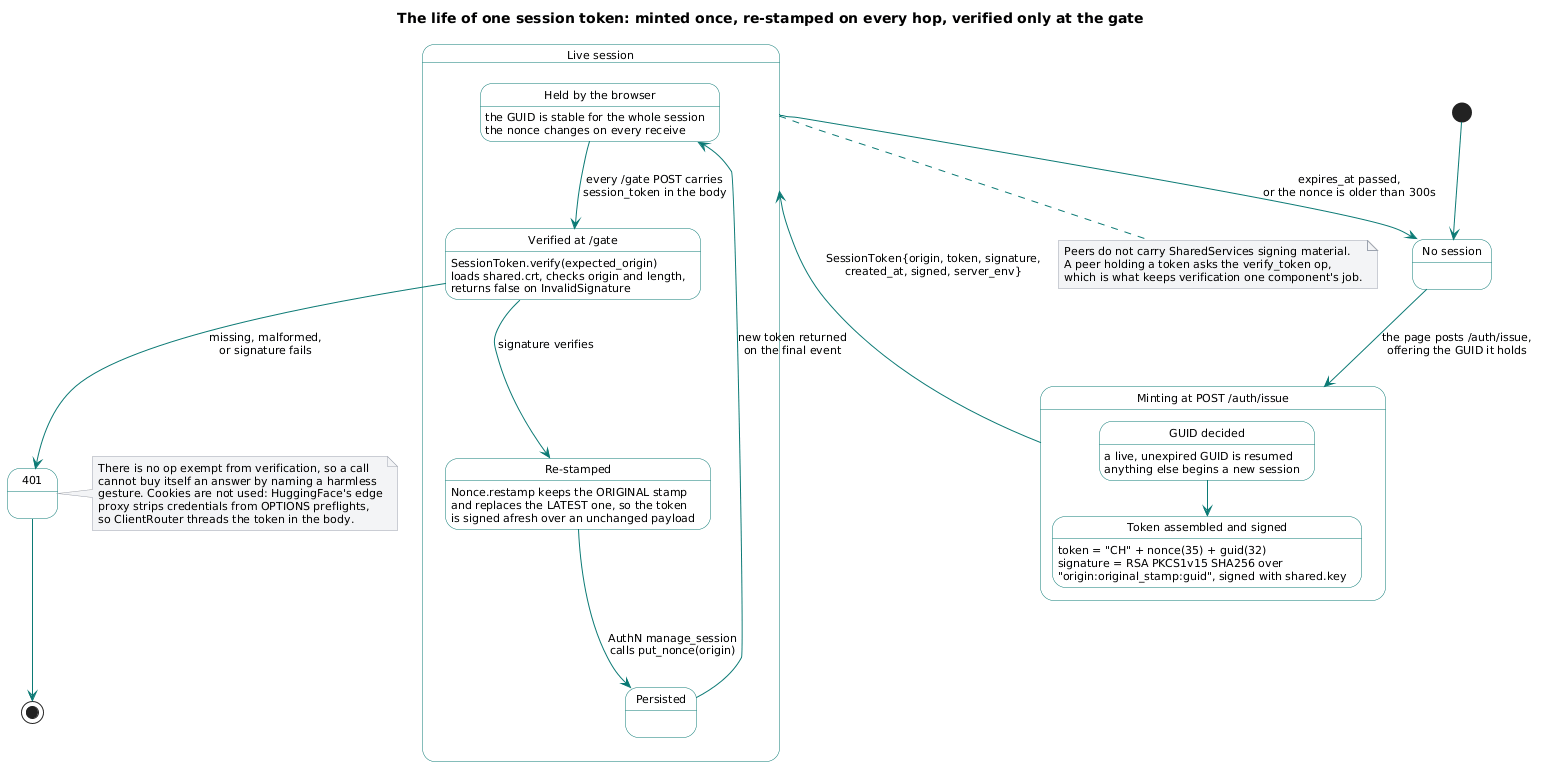

The diagram above was rendered by PlantUML. Its source (embedded in the PNG):
@startuml
skinparam shadowing false
skinparam defaultFontName Segoe UI
skinparam defaultFontSize 11
skinparam ArrowColor #0b7a75
skinparam ComponentBorderColor #0b7a75
skinparam DatabaseBorderColor #6b7280
skinparam NoteBackgroundColor #f3f4f6
skinparam NoteBorderColor #9ca3af
skinparam StateBorderColor #0b7a75
skinparam StateBackgroundColor #ffffff

title The life of one session token: minted once, re-stamped on every hop, verified only at the gate

[*] --> NoSession

state "No session" as NoSession

state "Minting at POST /auth/issue" as Mint {
  state "GUID decided" as MintGuid
  state "Token assembled and signed" as MintSign
  MintGuid --> MintSign
}

state "Live session" as Live {
  state "Held by the browser" as Held
  state "Verified at /gate" as Verify
  state "Re-stamped" as Restamp
  state "Persisted" as Persist

  Held --> Verify : every /gate POST carries\nsession_token in the body
  Verify --> Restamp : signature verifies
  Restamp --> Persist : AuthN manage_session\ncalls put_nonce(origin)
  Persist --> Held : new token returned\non the final event
}

state "401" as Denied

NoSession --> Mint : the page posts /auth/issue,\noffering the GUID it holds

MintGuid : a live, unexpired GUID is resumed
MintGuid : anything else begins a new session
MintSign : token = "CH" + nonce(35) + guid(32)
MintSign : signature = RSA PKCS1v15 SHA256 over
MintSign : "origin:original_stamp:guid", signed with shared.key

Mint --> Live : SessionToken{origin, token, signature,\ncreated_at, signed, server_env}

Verify --> Denied : missing, malformed,\nor signature fails
Denied --> [*]

Live --> NoSession : expires_at passed,\nor the nonce is older than 300s

Verify : SessionToken.verify(expected_origin)
Verify : loads shared.crt, checks origin and length,
Verify : returns false on InvalidSignature

Restamp : Nonce.restamp keeps the ORIGINAL stamp
Restamp : and replaces the LATEST one, so the token
Restamp : is signed afresh over an unchanged payload

Held : the GUID is stable for the whole session
Held : the nonce changes on every receive

note right of Denied #f3f4f6
  There is no op exempt from verification, so a call
  cannot buy itself an answer by naming a harmless
  gesture. Cookies are not used: HuggingFace's edge
  proxy strips credentials from OPTIONS preflights,
  so ClientRouter threads the token in the body.
end note

note bottom of Live #f3f4f6
  Peers do not carry SharedServices signing material.
  A peer holding a token asks the verify_token op,
  which is what keeps verification one component's job.
end note
@enduml